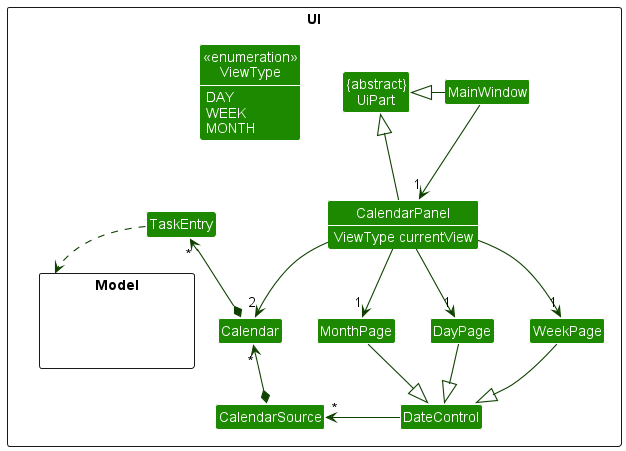

The diagram above was rendered by PlantUML. Its source (embedded in the PNG):
@startuml
!include style.puml
skinparam arrowThickness 1.1
skinparam arrowColor UI_COLOR_T4
skinparam classBackgroundColor UI_COLOR

package UI <<Rectangle>>{
Class "{abstract}\nUiPart" as UiPart
Class MainWindow
Class CalendarPanel {
  ViewType currentView
}
Class CalendarSource
Class DayPage
Class WeekPage
Class MonthPage
Class Calendar
Class TaskEntry
Class DateControl
Class "<<enumeration>>\nViewType" as ViewType {
  DAY
  WEEK
  MONTH
}

package Model <<Rectangle>> {
Class HiddenModel #FFFFFF
}

Class HiddenOutside #FFFFFF

MainWindow --> "1" CalendarPanel

CalendarPanel --> "1" DayPage

CalendarPanel --> "1" WeekPage

CalendarPanel --> "1" MonthPage

CalendarPanel --> "2" Calendar

MainWindow -left-|> UiPart

CalendarPanel -up-|> UiPart

DayPage -right-|> DateControl

WeekPage --|> DateControl

MonthPage --|> DateControl

DateControl -right-> "*" CalendarSource

CalendarSource *-up-> "*" Calendar

Calendar *-up-> "*" TaskEntry

TaskEntry ..> Model

@enduml